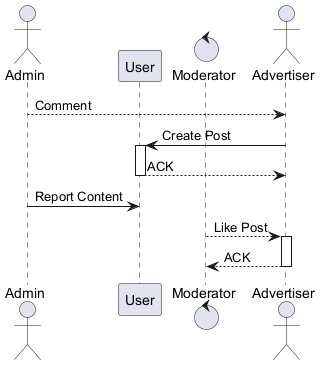

The diagram above was rendered by PlantUML. Its source (embedded in the PNG):
@startuml
skinparam backgroundColor #FFFFFF
skinparam classBackgroundColor #E8F4FA
skinparam classBorderColor #2C7DA0
actor "Admin" as A
participant "User" as U
control "Moderator" as M
actor "Advertiser" as A2
A --> A2 : Comment
A2 -> U : Create Post
activate U
U --> A2 : ACK
deactivate U
A -> U : Report Content
M --> A2 : Like Post
activate A2
A2 --> M : ACK
deactivate A2
@enduml